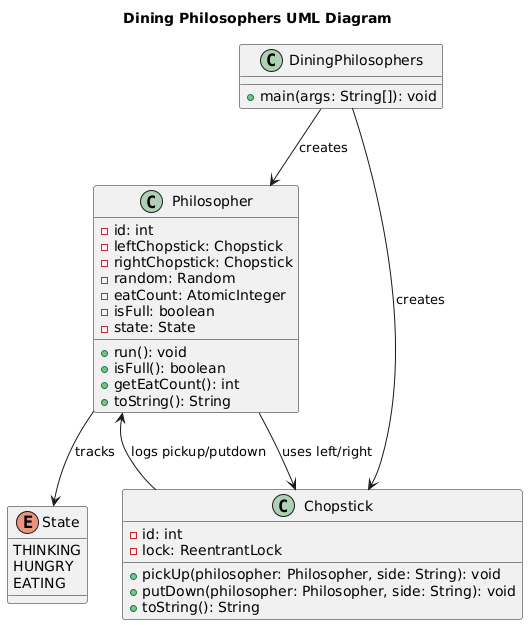

The diagram above was rendered by PlantUML. Its source (embedded in the PNG):
@startuml
title Dining Philosophers UML Diagram

class DiningPhilosophers {
  +main(args: String[]): void
}

class Philosopher {
  -id: int
  -leftChopstick: Chopstick
  -rightChopstick: Chopstick
  -random: Random
  -eatCount: AtomicInteger
  -isFull: boolean
  -state: State
  +run(): void
  +isFull(): boolean
  +getEatCount(): int
  +toString(): String
}

class Chopstick {
  -id: int
  -lock: ReentrantLock
  +pickUp(philosopher: Philosopher, side: String): void
  +putDown(philosopher: Philosopher, side: String): void
  +toString(): String
}

enum State {
  THINKING
  HUNGRY
  EATING
}

DiningPhilosophers --> Philosopher : creates
DiningPhilosophers --> Chopstick : creates
Philosopher --> Chopstick : uses left/right
Philosopher --> State : tracks
Chopstick --> Philosopher : logs pickup/putdown
@enduml